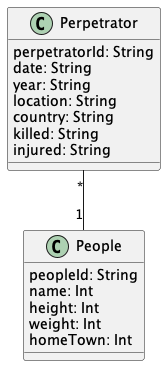

The diagram above was rendered by PlantUML. Its source (embedded in the PNG):
@startuml "Perpetrator"


class Perpetrator{
  perpetratorId: String
  date: String
  year: String
  location: String
  country: String
  killed: String
  injured: String
}

class People{
  peopleId: String
  name: Int
  height: Int
  weight: Int
  homeTown: Int
}



Perpetrator "*" -- "1" People


@enduml